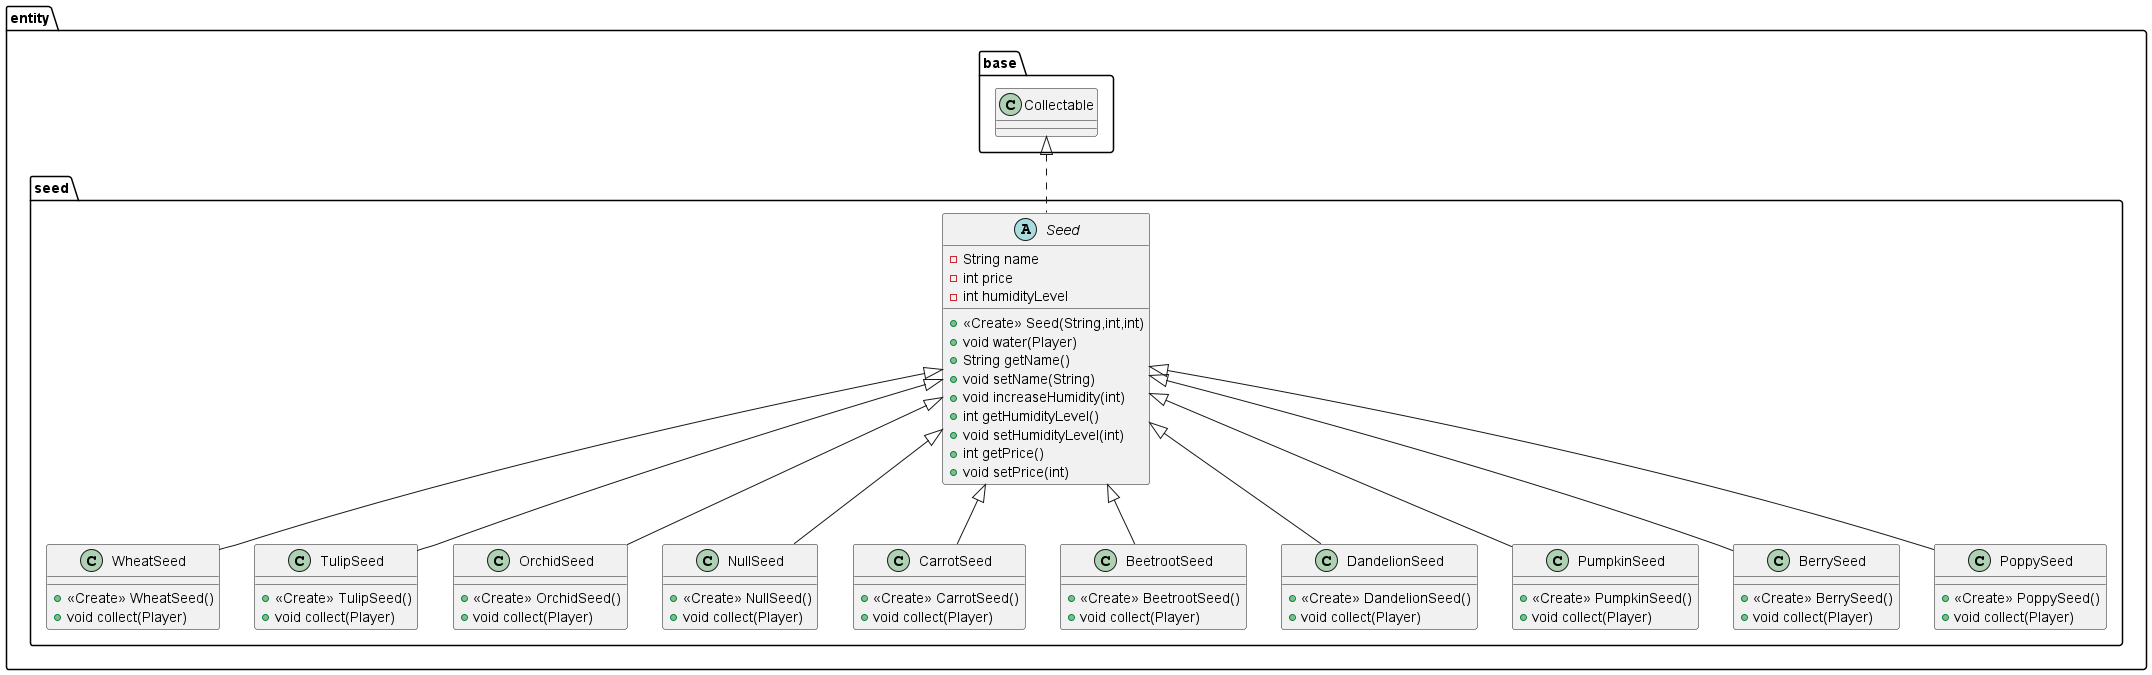

The diagram above was rendered by PlantUML. Its source (embedded in the PNG):
@startuml
class entity.seed.WheatSeed {
+ <<Create>> WheatSeed()
+ void collect(Player)
}
class entity.seed.TulipSeed {
+ <<Create>> TulipSeed()
+ void collect(Player)
}
class entity.seed.OrchidSeed {
+ <<Create>> OrchidSeed()
+ void collect(Player)
}
class entity.seed.NullSeed {
+ <<Create>> NullSeed()
+ void collect(Player)
}
class entity.seed.CarrotSeed {
+ <<Create>> CarrotSeed()
+ void collect(Player)
}
class entity.seed.BeetrootSeed {
+ <<Create>> BeetrootSeed()
+ void collect(Player)
}
class entity.seed.DandelionSeed {
+ <<Create>> DandelionSeed()
+ void collect(Player)
}
class entity.seed.PumpkinSeed {
+ <<Create>> PumpkinSeed()
+ void collect(Player)
}
abstract class entity.seed.Seed {
- String name
- int price
- int humidityLevel
+ <<Create>> Seed(String,int,int)
+ void water(Player)
+ String getName()
+ void setName(String)
+ void increaseHumidity(int)
+ int getHumidityLevel()
+ void setHumidityLevel(int)
+ int getPrice()
+ void setPrice(int)
}
class entity.seed.BerrySeed {
+ <<Create>> BerrySeed()
+ void collect(Player)
}
class entity.seed.PoppySeed {
+ <<Create>> PoppySeed()
+ void collect(Player)
}


entity.seed.Seed <|-- entity.seed.WheatSeed
entity.seed.Seed <|-- entity.seed.TulipSeed
entity.seed.Seed <|-- entity.seed.OrchidSeed
entity.seed.Seed <|-- entity.seed.NullSeed
entity.seed.Seed <|-- entity.seed.CarrotSeed
entity.seed.Seed <|-- entity.seed.BeetrootSeed
entity.seed.Seed <|-- entity.seed.DandelionSeed
entity.seed.Seed <|-- entity.seed.PumpkinSeed
entity.base.Collectable <|.. entity.seed.Seed
entity.seed.Seed <|-- entity.seed.BerrySeed
entity.seed.Seed <|-- entity.seed.PoppySeed
@enduml